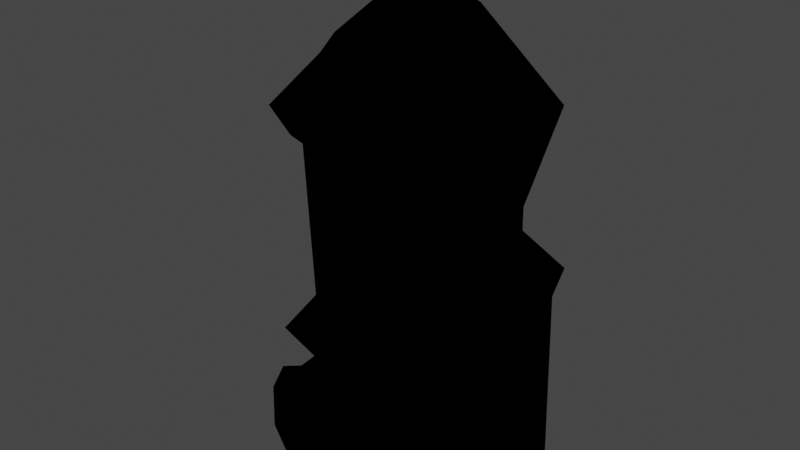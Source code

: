 # Source: TwnObj_Village_HatenoHouse_A_M_03_Far.blend  (saved by Blender 3.6.11; exported with 4.5.12 LTS)
import bpy
from mathutils import Matrix  # noqa: F401  (used for matrix-valued properties, if any)

bpy.ops.wm.read_factory_settings(use_empty=True)
scene = bpy.context.scene
scene.name = 'Scene'

# ---- collections
col_twnobj_village_hatenohouse_a_m_03_far = bpy.data.collections.new('TwnObj_Village_HatenoHouse_A_M_03_Far'); scene.collection.children.link(col_twnobj_village_hatenohouse_a_m_03_far)

# ---- images (referenced by path relative to the original .blend; pixels are not part of the script)
import os
ASSET_DIR = os.environ.get("B2B_ASSET_DIR", "")  # directory of the original .blend (textures are referenced by path, not embedded)
HERE = os.path.dirname(os.path.abspath(__file__))  # packed textures are extracted next to this script under _unpacked/

def load_image(name, relpath, width, height, colorspace="sRGB"):
    """Load a texture the original file referenced (path relative to the .blend, or extracted next to this script)."""
    p = next((c for c in (os.path.join(HERE, relpath), os.path.join(ASSET_DIR, relpath)) if relpath and os.path.exists(c)), "")
    if p:
        img = bpy.data.images.load(p, check_existing=True)
        img.name = name
    else:  # same state as the original file: an image datablock whose file is absent (Cycles renders it pink)
        img = bpy.data.images.new(name, width, height)
        img.source = "FILE"
        img.filepath = "//" + (relpath or name)
    img.colorspace_settings.name = colorspace
    return img
img_far_twnobj_village_hatenohouse_a_m_03_alb_png = load_image('Far_TwnObj_Village_HatenoHouse_A_M_03_Alb.png', 'Far_TwnObj_Village_HatenoHouse_A_M_03_Alb.png', 1024, 1024, 'sRGB')

# ---- materials (node trees are filled in below, after node groups)
mat_far_twnobj_village_hatenohouse_a_m_03 = bpy.data.materials.new('Far_TwnObj_Village_HatenoHouse_A_M_03')
mat_far_twnobj_village_hatenohouse_a_m_03.use_transparent_shadow = False

# ---- material node trees
mat_far_twnobj_village_hatenohouse_a_m_03.use_nodes = True; mat_far_twnobj_village_hatenohouse_a_m_03.node_tree.nodes.clear()
_N = mat_far_twnobj_village_hatenohouse_a_m_03.node_tree.nodes; _L = mat_far_twnobj_village_hatenohouse_a_m_03.node_tree.links
n0 = _N.new('ShaderNodeOutputMaterial'); n0.name = 'Material Output'; n0.location = (300, 300)
n1 = _N.new('ShaderNodeTexImage'); n1.name = 'Image Texture'; n1.location = (-300, 300)
n1.label = 'Base Color'
n1.image = img_far_twnobj_village_hatenohouse_a_m_03_alb_png
n2 = _N.new('ShaderNodeGroup'); n2.name = 'SharedBSDF'; n2.location = (0, 300)
n2.label = 'SharedBSDF'
n2.node_tree = None
n3 = _N.new('ShaderNodeOutputMaterial'); n3.name = 'Material Output.001'; n3.location = (300, 150)
n3.target = 'CYCLES'
n4 = _N.new('ShaderNodeBsdfPrincipled'); n4.name = 'Principled BSDF'; n4.location = (0, 0)
n4.distribution = 'GGX'
n4.subsurface_method = 'RANDOM_WALK_SKIN'
n4.inputs[3].default_value = 1.45
n4.inputs[27].default_value = (0.0, 0.0, 0.0, 1.0)
n4.inputs[28].default_value = 1.0
n5 = _N.new('ShaderNodeNormalMap'); n5.name = 'Normal Map'; n5.location = (0, 0)
n6 = _N.new('ShaderNodeBsdfPrincipled'); n6.name = 'Principled BSDF.001'; n6.location = (0, 0)
n6.distribution = 'GGX'
n6.subsurface_method = 'RANDOM_WALK_SKIN'
n6.inputs[3].default_value = 1.45
n6.inputs[27].default_value = (0.0, 0.0, 0.0, 1.0)
n6.inputs[28].default_value = 1.0
n7 = _N.new('ShaderNodeNormalMap'); n7.name = 'Normal Map.001'; n7.location = (0, 0)
n8 = _N.new('ShaderNodeBsdfPrincipled'); n8.name = 'Principled BSDF.002'; n8.location = (0, 0)
n8.distribution = 'GGX'
n8.subsurface_method = 'RANDOM_WALK_SKIN'
n8.inputs[3].default_value = 1.45
n8.inputs[27].default_value = (0.0, 0.0, 0.0, 1.0)
n8.inputs[28].default_value = 1.0
n9 = _N.new('ShaderNodeNormalMap'); n9.name = 'Normal Map.002'; n9.location = (0, 0)
_L.new(n1.outputs[0], n4.inputs[0])
_L.new(n1.outputs[0], n6.inputs[0])
_L.new(n1.outputs[0], n8.inputs[0])
_L.new(n8.outputs[0], n0.inputs[0])
n0.is_active_output = True

# ---- world
world_world = bpy.data.worlds.new('World'); scene.world = world_world
world_world.use_nodes = True; world_world.node_tree.nodes.clear()
_N = world_world.node_tree.nodes; _L = world_world.node_tree.links
n0 = _N.new('ShaderNodeOutputWorld'); n0.name = 'World Output'; n0.location = (300, 300)
n1 = _N.new('ShaderNodeBackground'); n1.name = 'Background'; n1.location = (10, 300)
n1.inputs[0].default_value = (0.05088, 0.05088, 0.05088, 1.0)
_L.new(n1.outputs[0], n0.inputs[0])
n0.is_active_output = True
world_world.color = (0.05088, 0.05088, 0.05088)
world_world.use_sun_shadow = False
world_world.sun_shadow_jitter_overblur = 0.0

# ---- meshes
me_root_1__far_twnobj_village_hatenohouse_a_m_03 = bpy.data.meshes.new('Root_1__Far_TwnObj_Village_HatenoHouse_A_M_03')
me_root_1__far_twnobj_village_hatenohouse_a_m_03.from_pydata([(3.135, -0.43, -3.895), (0.4724, 1.218, -3.539), (-0.01005, 17.31, -5.399), (-1.716, 2.015, -0.7357), (-2.79, -0.2269, 2.777), (-3.898, -0.2894, 0.1823), (-3.234, 1.445, 3.148), (-0.4339, 0.1091, 5.222), (-0.6702, -0.1097, 6.773), (-0.3821, 0.8747, 6.156), (8.169, -0.555, -0.263), (6.067, 1.648, -0.8871), (6.821, 9.232, -0.14), (4.694, 1.968, -1.397), (3.88, 1.945, 3.783), (4.643, 0.03096, 4.166), (8.372, -0.6175, 0.8451), (7.106, 0.5856, 0.4528), (6.356, -0.2034, -0.5482), (0.06613, -0.18, -4.192), (-1.193, 15.61, -3.493), (-3.796, 0.8825, 0.193), (-1.575, -0.3519, -2.702), (-5.945, -0.1878, 1.499), (-3.062, 16.39, 3.203), (-6.187, 0.7497, 2.143), (-6.398, -0.1878, 2.542), (-3.113, 2.789, 5.726), (-3.8, -0.1253, 5.177), (1.079, -0.1409, 7.957), (-0.4993, 5.562, 5.371), (-1.529, 7.554, 4.168), (-0.5657, 8.748, 4.804), (1.707, 6.91, 7.164), (0.1101, 15.72, 5.41), (2.292, 8.05, 5.406), (4.786, -0.1565, 4.386), (7.649, 8.552, 0.276), (1.696, 5.793, 5.449), (0.9684, 3.922, 7.425), (-1.507, 7.043, 6.265), (6.098, 16.97, 4.968), (4.163, 16.61, 5.461), (6.028, 11.23, 2.838), (5.493, 10.19, 3.599), (7.563, 10.36, 4.279), (8.579, 10.45, 0.1608), (8.2, 8.455, 0.923), (8.563, -0.3362, -0.2972), (8.067, 8.965, -0.5902), (8.098, 10.2, -1.543), (5.911, 11.38, -1.407), (5.993, 9.61, -1.305), (4.721, 15.61, -3.133), (6.665, 17.01, -2.93), (4.305, -0.2347, -3.661), (3.667, 16.9, -5.344), (1.228, 15.66, -4.344), (2.957, 21.05, -1.793), (1.197, 22.87, 0.235), (-2.484, 16.9, -4.141), (4.632, 20.83, 0.7003), (7.512, 17.36, -1.133), (6.583, 11.85, 0.6085), (7.563, 17.0, 2.491), (3.657, 19.66, 4.347), (3.017, 17.2, 6.691), (-0.6116, 19.65, 4.316), (-0.04032, 16.95, 6.757), (-3.113, 16.96, 4.97), (-3.183, 19.13, 0.6945), (-4.745, 16.96, 0.6823), (-3.128, 15.59, -1.024)], [], [(0, 1, 22), (60, 2, 72), (3, 4, 22), (48, 16, 10), (6, 5, 4), (23, 6, 8), (7, 8, 9), (48, 10, 11), (11, 12, 48), (13, 0, 18), (14, 13, 18), (14, 18, 15), (45, 44, 47), (47, 44, 37), (47, 37, 16), (37, 17, 16), (10, 16, 17), (17, 11, 10), (55, 18, 0), (0, 19, 55), (55, 19, 57), (20, 57, 19), (57, 20, 2), (72, 2, 20), (20, 19, 21), (72, 20, 21), (19, 22, 21), (22, 5, 21), (21, 5, 23), (21, 24, 72), (23, 25, 21), (25, 23, 26), (25, 26, 27), (27, 21, 25), (26, 28, 27), (29, 28, 8), (29, 27, 28), (29, 36, 39), (27, 29, 39), (30, 27, 39), (30, 21, 27), (21, 30, 31), (21, 31, 24), (40, 31, 30), (40, 32, 31), (32, 24, 31), (33, 32, 40), (34, 24, 32), (68, 24, 34), (33, 35, 32), (34, 32, 35), (33, 44, 35), (34, 66, 68), (42, 35, 44), (35, 42, 34), (42, 66, 34), (41, 66, 42), (17, 18, 11), (36, 18, 17), (37, 44, 17), (17, 44, 36), (44, 38, 36), (44, 33, 38), (36, 38, 39), (38, 33, 40), (30, 39, 38), (40, 30, 38), (41, 42, 64), (63, 64, 42), (42, 43, 63), (43, 42, 44), (45, 43, 44), (46, 43, 45), (63, 43, 46), (46, 45, 47), (47, 16, 46), (46, 16, 48), (46, 48, 49), (48, 12, 49), (50, 46, 49), (50, 49, 12), (50, 51, 46), (46, 51, 63), (12, 52, 50), (50, 52, 51), (11, 52, 12), (51, 53, 63), (52, 53, 51), (53, 52, 11), (63, 53, 54), (55, 11, 18), (53, 11, 55), (55, 57, 53), (54, 53, 57), (56, 54, 57), (56, 57, 2), (56, 2, 58), (54, 56, 58), (58, 2, 59), (2, 60, 59), (54, 58, 61), (58, 59, 61), (62, 54, 61), (54, 62, 63), (63, 62, 64), (61, 64, 62), (64, 61, 65), (65, 61, 59), (41, 64, 65), (65, 66, 41), (66, 65, 67), (65, 59, 67), (68, 66, 67), (69, 68, 67), (67, 59, 70), (59, 60, 70), (71, 67, 70), (60, 71, 70), (67, 71, 69), (60, 72, 71), (72, 24, 71), (69, 71, 24), (68, 69, 24)])
me_root_1__far_twnobj_village_hatenohouse_a_m_03.polygons.foreach_set('use_smooth', [True] * 123)
_uv = me_root_1__far_twnobj_village_hatenohouse_a_m_03.uv_layers.new(name='bmubin_fixed_00000-texcoord')
_uv.uv.foreach_set('vector', [0.3934, 0.8309, 0.4373, 0.8374, 0.4437, 0.8732, 0.144, 0.8613, 0.1122, 0.8309, 0.1974, 0.8595, 0.2741, 0.8309, 0.3245, 0.835, 0.2684, 0.866, 0.5497, 0.9008, 0.5742, 0.8934, 0.5591, 0.9117, 0.728, 0.8208, 0.6747, 0.8214, 0.7104, 0.7997, 0.8309, 0.7684, 0.8685, 0.8075, 0.8639, 0.8743, 0.01842, 0.8032, 0.03235, 0.7997, 0.02644, 0.8104, 0.8555, 0.3361, 0.8735, 0.3309, 0.8824, 0.3804, 0.8824, 0.3804, 0.8309, 0.4879, 0.8555, 0.3361, 0.8674, 0.6395, 0.8594, 0.6829, 0.8309, 0.6369, 0.8645, 0.5855, 0.8674, 0.6395, 0.8309, 0.6369, 0.8645, 0.5855, 0.8309, 0.6369, 0.8394, 0.5809, 0.2806, 0.6892, 0.286, 0.7196, 0.2271, 0.7081, 0.2271, 0.7081, 0.286, 0.7196, 0.224, 0.7199, 0.2271, 0.7081, 0.224, 0.7199, 0.09604, 0.6747, 0.224, 0.7199, 0.1102, 0.6969, 0.09604, 0.6747, 0.08092, 0.6977, 0.09604, 0.6747, 0.1102, 0.6969, 0.1102, 0.6969, 0.1088, 0.7334, 0.08092, 0.6977, 0.7191, 0.3517, 0.7863, 0.2997, 0.7244, 0.3783, 0.7244, 0.3783, 0.7052, 0.4268, 0.7191, 0.3517, 0.7191, 0.3517, 0.7052, 0.4268, 0.4481, 0.3623, 0.4399, 0.4095, 0.4481, 0.3623, 0.7052, 0.4268, 0.4481, 0.3623, 0.4399, 0.4095, 0.4104, 0.3678, 0.4315, 0.4657, 0.4104, 0.3678, 0.4399, 0.4095, 0.4399, 0.4095, 0.7052, 0.4268, 0.6668, 0.5247, 0.4315, 0.4657, 0.4399, 0.4095, 0.6668, 0.5247, 0.7052, 0.4268, 0.7042, 0.4674, 0.6668, 0.5247, 0.7042, 0.4674, 0.6959, 0.5225, 0.6668, 0.5247, 0.6668, 0.5247, 0.6959, 0.5225, 0.7114, 0.5463, 0.6668, 0.5247, 0.4098, 0.5413, 0.4315, 0.4657, 0.7114, 0.5463, 0.698, 0.5648, 0.6668, 0.5247, 0.698, 0.5648, 0.7114, 0.5463, 0.7191, 0.5808, 0.698, 0.5648, 0.7191, 0.5808, 0.6356, 0.6227, 0.6356, 0.6227, 0.6668, 0.5247, 0.698, 0.5648, 0.7191, 0.5808, 0.6867, 0.6401, 0.6356, 0.6227, 0.6324, 0.7223, 0.6867, 0.6401, 0.6674, 0.6933, 0.6324, 0.7223, 0.6356, 0.6227, 0.6867, 0.6401, 0.6324, 0.7223, 0.5704, 0.7887, 0.5733, 0.6765, 0.6356, 0.6227, 0.6324, 0.7223, 0.5733, 0.6765, 0.5766, 0.6226, 0.6356, 0.6227, 0.5733, 0.6765, 0.5766, 0.6226, 0.6668, 0.5247, 0.6356, 0.6227, 0.6668, 0.5247, 0.5766, 0.6226, 0.5462, 0.5904, 0.6668, 0.5247, 0.5462, 0.5904, 0.4098, 0.5413, 0.5547, 0.614, 0.5462, 0.5904, 0.5766, 0.6226, 0.5547, 0.614, 0.5206, 0.613, 0.5462, 0.5904, 0.5206, 0.613, 0.4098, 0.5413, 0.5462, 0.5904, 0.5555, 0.6618, 0.5206, 0.613, 0.5547, 0.614, 0.4072, 0.6134, 0.4098, 0.5413, 0.5206, 0.613, 0.3775, 0.615, 0.4098, 0.5413, 0.4072, 0.6134, 0.5555, 0.6618, 0.5222, 0.6718, 0.5206, 0.613, 0.4072, 0.6134, 0.5206, 0.613, 0.5222, 0.6718, 0.5555, 0.6618, 0.4856, 0.7312, 0.5222, 0.6718, 0.4072, 0.6134, 0.3622, 0.66, 0.3775, 0.615, 0.386, 0.687, 0.5222, 0.6718, 0.4856, 0.7312, 0.5222, 0.6718, 0.386, 0.687, 0.4072, 0.6134, 0.386, 0.687, 0.3622, 0.66, 0.4072, 0.6134, 0.3743, 0.7234, 0.3622, 0.66, 0.386, 0.687, 0.2527, 0.56, 0.2855, 0.5686, 0.2583, 0.6035, 0.2494, 0.4834, 0.2855, 0.5686, 0.2527, 0.56, 0.1232, 0.5879, 0.08092, 0.5312, 0.2527, 0.56, 0.2527, 0.56, 0.08092, 0.5312, 0.2494, 0.4834, 0.08092, 0.5312, 0.1398, 0.4451, 0.2494, 0.4834, 0.08092, 0.5312, 0.1079, 0.4343, 0.1398, 0.4451, 0.2494, 0.4834, 0.1398, 0.4451, 0.1624, 0.4128, 0.1398, 0.4451, 0.1079, 0.4343, 0.1207, 0.3934, 0.1345, 0.409, 0.1624, 0.4128, 0.1398, 0.4451, 0.1207, 0.3934, 0.1345, 0.409, 0.1398, 0.4451, 0.4559, 0.1013, 0.4603, 0.05751, 0.5014, 0.1482, 0.5993, 0.107, 0.5014, 0.1482, 0.4603, 0.05751, 0.4603, 0.05751, 0.5792, 0.05113, 0.5993, 0.107, 0.5792, 0.05113, 0.4603, 0.05751, 0.5879, 0.01842, 0.6099, 0.02507, 0.5792, 0.05113, 0.5879, 0.01842, 0.6294, 0.0941, 0.5792, 0.05113, 0.6099, 0.02507, 0.5993, 0.107, 0.5792, 0.05113, 0.6294, 0.0941, 0.6294, 0.0941, 0.6099, 0.02507, 0.6613, 0.06287, 0.6613, 0.06287, 0.7984, 0.0363, 0.6294, 0.0941, 0.6294, 0.0941, 0.7984, 0.0363, 0.7952, 0.06699, 0.6294, 0.0941, 0.7952, 0.06699, 0.6604, 0.1048, 0.7952, 0.06699, 0.6632, 0.1234, 0.6604, 0.1048, 0.6448, 0.1181, 0.6294, 0.0941, 0.6604, 0.1048, 0.6448, 0.1181, 0.6604, 0.1048, 0.6632, 0.1234, 0.6448, 0.1181, 0.6224, 0.1442, 0.6294, 0.0941, 0.6294, 0.0941, 0.6224, 0.1442, 0.5993, 0.107, 0.6632, 0.1234, 0.6547, 0.1431, 0.6448, 0.1181, 0.6448, 0.1181, 0.6547, 0.1431, 0.6224, 0.1442, 0.7741, 0.1112, 0.6547, 0.1431, 0.6632, 0.1234, 0.6224, 0.1442, 0.5689, 0.1937, 0.5993, 0.107, 0.6547, 0.1431, 0.5689, 0.1937, 0.6224, 0.1442, 0.5689, 0.1937, 0.6547, 0.1431, 0.7741, 0.1112, 0.5993, 0.107, 0.5689, 0.1937, 0.5365, 0.1741, 0.8149, 0.1571, 0.7741, 0.1112, 0.8106, 0.09668, 0.5689, 0.1937, 0.7741, 0.1112, 0.8149, 0.1571, 0.8149, 0.1571, 0.5817, 0.2576, 0.5689, 0.1937, 0.5365, 0.1741, 0.5689, 0.1937, 0.5817, 0.2576, 0.5397, 0.2379, 0.5365, 0.1741, 0.5817, 0.2576, 0.2751, 0.05045, 0.3362, 0.05574, 0.3311, 0.1065, 0.2751, 0.05045, 0.3311, 0.1065, 0.2373, 0.14, 0.1878, 0.04436, 0.2751, 0.05045, 0.2373, 0.14, 0.2373, 0.14, 0.3311, 0.1065, 0.2349, 0.1771, 0.3311, 0.1065, 0.3583, 0.151, 0.2349, 0.1771, 0.1878, 0.04436, 0.2373, 0.14, 0.1914, 0.1591, 0.2373, 0.14, 0.2349, 0.1771, 0.1914, 0.1591, 0.1518, 0.0824, 0.1878, 0.04436, 0.1914, 0.1591, 0.1878, 0.04436, 0.1518, 0.0824, 0.01842, 0.01842, 0.01842, 0.01842, 0.1518, 0.0824, 0.08721, 0.1454, 0.1914, 0.1591, 0.08721, 0.1454, 0.1518, 0.0824, 0.08721, 0.1454, 0.1914, 0.1591, 0.1695, 0.222, 0.1695, 0.222, 0.1914, 0.1591, 0.2349, 0.1771, 0.0892, 0.2161, 0.08721, 0.1454, 0.1695, 0.222, 0.1695, 0.222, 0.1466, 0.2843, 0.0892, 0.2161, 0.1466, 0.2843, 0.1695, 0.222, 0.2348, 0.2523, 0.1695, 0.222, 0.2349, 0.1771, 0.2348, 0.2523, 0.2085, 0.3195, 0.1466, 0.2843, 0.2348, 0.2523, 0.2809, 0.2997, 0.2085, 0.3195, 0.2348, 0.2523, 0.2348, 0.2523, 0.2349, 0.1771, 0.3011, 0.2227, 0.2349, 0.1771, 0.3583, 0.151, 0.3011, 0.2227, 0.3413, 0.2497, 0.2348, 0.2523, 0.3011, 0.2227, 0.3583, 0.151, 0.3413, 0.2497, 0.3011, 0.2227, 0.2348, 0.2523, 0.3413, 0.2497, 0.2809, 0.2997, 0.3583, 0.151, 0.3878, 0.2292, 0.3413, 0.2497, 0.3878, 0.2292, 0.3189, 0.3057, 0.3413, 0.2497, 0.2809, 0.2997, 0.3413, 0.2497, 0.3189, 0.3057, 0.2085, 0.3195, 0.2809, 0.2997, 0.3189, 0.3057])
me_root_1__far_twnobj_village_hatenohouse_a_m_03.materials.append(mat_far_twnobj_village_hatenohouse_a_m_03)
me_root_1__far_twnobj_village_hatenohouse_a_m_03.update()
me_root_1__far_twnobj_village_hatenohouse_a_m_03.normals_split_custom_set([tuple(v) for v in zip(*[iter([-0.3191, -0.501, 0.8045, 0.1819, -0.4754, 0.8608, 0.7088, -0.4778, 0.5189, -0.697, -0.1444, -0.7024, -0.6893, -0.07957, -0.7201, -0.8954, -0.4267, 0.1274, 0.7842, -0.5984, 0.1643, 0.1194, -0.9825, 0.1429, 0.7088, -0.4778, 0.5189, 0.8013, -0.586, -0.1205, 0.2182, -0.9626, 0.1607, 0.2197, -0.9683, -0.1188, -0.4913, -0.6753, 0.5501, 0.005899, -0.9867, 0.1625, 0.1193, -0.9825, 0.1428, 0.6776, -0.2859, -0.6776, 0.6776, -0.2859, -0.6776, 0.6455, -0.3462, -0.6807, -0.3207, -0.9386, 0.1272, -0.998, 0.04108, -0.04891, -0.8059, -0.4459, 0.3893, 0.8013, -0.586, -0.1205, 0.2197, -0.9683, -0.1188, 0.4718, -0.2287, -0.8516, 0.4718, -0.2287, -0.8516, 0.09932, -0.1508, -0.9836, 0.8013, -0.586, -0.1205, -0.4718, -0.8418, 0.2623, -0.04091, -0.731, -0.6812, 0.09026, -0.9245, 0.3703, -0.01371, -0.8752, -0.4836, -0.4718, -0.8418, 0.2623, 0.09026, -0.9245, 0.3703, -0.01371, -0.8752, -0.4836, 0.09026, -0.9245, 0.3703, -0.5671, -0.7627, -0.311, 0.1009, 0.06174, 0.993, 0.6263, -0.1875, 0.7567, 0.3691, -0.3512, 0.8604, 0.3691, -0.3512, 0.8604, 0.6263, -0.1875, 0.7567, 0.161, -0.4217, 0.8923, 0.3691, -0.3512, 0.8604, 0.161, -0.4217, 0.8923, 0.2182, -0.9626, 0.1607, 0.161, -0.4217, 0.8923, -0.0288, -0.6491, 0.7601, 0.2182, -0.9626, 0.1607, 0.2197, -0.9683, -0.1188, 0.2182, -0.9626, 0.1607, -0.0288, -0.6491, 0.7601, -0.0288, -0.6491, 0.7601, 0.4718, -0.2287, -0.8516, 0.2197, -0.9683, -0.1188, 0.8526, -0.5167, -0.07838, 0.09026, -0.9245, 0.3703, -0.04091, -0.731, -0.6812, -0.04091, -0.731, -0.6812, -0.3718, -0.1096, -0.9218, 0.8526, -0.5167, -0.07838, 0.8526, -0.5167, -0.07838, -0.3718, -0.1096, -0.9218, 0.07636, -0.7425, -0.6654, -0.6283, -0.03913, -0.777, 0.07636, -0.7425, -0.6654, -0.3718, -0.1096, -0.9218, 0.07636, -0.7425, -0.6654, -0.6283, -0.03913, -0.777, -0.6893, -0.07957, -0.7201, -0.8954, -0.4267, 0.1274, -0.6893, -0.07957, -0.7201, -0.6283, -0.03913, -0.777, -0.6283, -0.03913, -0.777, -0.3718, -0.1096, -0.9218, -0.8708, 0.06458, -0.4873, -0.8954, -0.4267, 0.1274, -0.6283, -0.03913, -0.777, -0.8708, 0.06458, -0.4873, -0.3718, -0.1096, -0.9218, -0.6711, -0.4265, -0.6065, -0.8708, 0.06458, -0.4873, -0.6711, -0.4265, -0.6065, -0.6517, -0.04109, -0.7574, -0.8708, 0.06458, -0.4873, -0.8708, 0.06458, -0.4873, -0.6517, -0.04109, -0.7574, -0.677, 0.05871, -0.7337, -0.8708, 0.06458, -0.4873, -0.5129, -0.8355, 0.197, -0.8954, -0.4267, 0.1274, -0.677, 0.05871, -0.7337, -0.6101, 0.7763, -0.1584, -0.8708, 0.06458, -0.4873, -0.6101, 0.7763, -0.1584, -0.677, 0.05871, -0.7337, -0.871, 0.229, 0.4346, -0.6101, 0.7763, -0.1584, -0.871, 0.229, 0.4346, -0.705, 0.515, 0.4876, -0.705, 0.515, 0.4876, -0.8708, 0.06458, -0.4873, -0.6101, 0.7763, -0.1584, -0.871, 0.229, 0.4346, -0.5517, -0.4499, 0.7023, -0.705, 0.515, 0.4876, 0.2114, -0.2329, 0.9492, -0.5517, -0.4499, 0.7023, -0.05679, -0.9889, 0.1371, 0.2114, -0.2329, 0.9492, -0.705, 0.515, 0.4876, -0.5517, -0.4499, 0.7023, 0.2114, -0.2329, 0.9492, 0.7603, -0.1428, 0.6337, 0.1776, -0.007633, 0.9841, -0.705, 0.515, 0.4876, 0.2114, -0.2329, 0.9492, 0.1776, -0.007633, 0.9841, -0.7744, -0.3593, 0.5208, -0.705, 0.515, 0.4876, 0.1776, -0.007633, 0.9841, -0.7744, -0.3593, 0.5208, -0.8708, 0.06458, -0.4873, -0.705, 0.515, 0.4876, -0.8708, 0.06458, -0.4873, -0.7744, -0.3593, 0.5208, -0.8398, -0.07046, 0.5383, -0.8708, 0.06458, -0.4873, -0.8398, -0.07046, 0.5383, -0.5129, -0.8355, 0.197, -0.962, 0.2028, -0.1828, -0.8398, -0.07046, 0.5383, -0.7744, -0.3593, 0.5208, -0.962, 0.2028, -0.1828, -0.4153, 0.1097, 0.903, -0.8398, -0.07046, 0.5383, -0.4153, 0.1097, 0.903, -0.5129, -0.8355, 0.197, -0.8398, -0.07046, 0.5383, 0.1378, 0.02273, 0.9902, -0.4153, 0.1097, 0.903, -0.962, 0.2028, -0.1828, -0.2877, -0.1409, 0.9473, -0.5129, -0.8355, 0.197, -0.4153, 0.1097, 0.903, -0.4047, -0.1312, 0.905, -0.5129, -0.8355, 0.197, -0.2877, -0.1409, 0.9473, 0.1378, 0.02273, 0.9902, 0.1057, 0.1958, 0.9749, -0.4153, 0.1097, 0.903, -0.2877, -0.1409, 0.9473, -0.4153, 0.1097, 0.903, 0.1057, 0.1958, 0.9749, 0.1378, 0.02273, 0.9902, 0.6263, -0.1875, 0.7567, 0.1057, 0.1958, 0.9749, -0.2877, -0.1409, 0.9473, -0.6978, -0.1133, 0.7073, -0.4047, -0.1312, 0.905, 0.1101, -0.8874, 0.4476, 0.1057, 0.1958, 0.9749, 0.6263, -0.1875, 0.7567, 0.1057, 0.1958, 0.9749, 0.1101, -0.8874, 0.4476, -0.2877, -0.1409, 0.9473, 0.1101, -0.8874, 0.4476, -0.6978, -0.1133, 0.7073, -0.2877, -0.1409, 0.9473, 0.639, -0.2719, 0.7195, -0.6978, -0.1133, 0.7073, 0.1101, -0.8874, 0.4476, -0.0288, -0.6491, 0.7601, 0.09026, -0.9245, 0.3703, 0.4718, -0.2287, -0.8516, 0.7603, -0.1428, 0.6337, 0.09026, -0.9245, 0.3703, -0.0288, -0.6491, 0.7601, 0.161, -0.4217, 0.8923, 0.6263, -0.1875, 0.7567, -0.0288, -0.6491, 0.7601, -0.0288, -0.6491, 0.7601, 0.6263, -0.1875, 0.7567, 0.7603, -0.1428, 0.6337, 0.6263, -0.1875, 0.7567, 0.5208, -0.01176, 0.8536, 0.7603, -0.1428, 0.6337, 0.6263, -0.1875, 0.7567, 0.1378, 0.02273, 0.9902, 0.5208, -0.01176, 0.8536, 0.7603, -0.1428, 0.6337, 0.5208, -0.01176, 0.8536, 0.1776, -0.007633, 0.9841, 0.5208, -0.01176, 0.8536, 0.1378, 0.02273, 0.9902, -0.962, 0.2028, -0.1828, -0.7744, -0.3593, 0.5208, 0.1776, -0.007633, 0.9841, 0.5208, -0.01176, 0.8536, -0.962, 0.2028, -0.1828, -0.7744, -0.3593, 0.5208, 0.5208, -0.01176, 0.8536, 0.639, -0.2719, 0.7195, 0.1101, -0.8874, 0.4476, 0.53, 0.1163, 0.84, 0.7927, 0.463, 0.3965, 0.53, 0.1163, 0.84, 0.1101, -0.8874, 0.4476, 0.1101, -0.8874, 0.4476, 0.8101, 0.3757, 0.4501, 0.7927, 0.463, 0.3965, 0.8101, 0.3757, 0.4501, 0.1101, -0.8874, 0.4476, 0.6263, -0.1875, 0.7567, 0.1009, 0.06174, 0.993, 0.8101, 0.3757, 0.4501, 0.6263, -0.1875, 0.7567, 0.9413, 0.3346, 0.04501, 0.8101, 0.3757, 0.4501, 0.1009, 0.06174, 0.993, 0.7927, 0.463, 0.3965, 0.8101, 0.3757, 0.4501, 0.9413, 0.3346, 0.04501, 0.9413, 0.3346, 0.04501, 0.1009, 0.06174, 0.993, 0.3691, -0.3512, 0.8604, 0.3691, -0.3512, 0.8604, 0.2182, -0.9626, 0.1607, 0.9413, 0.3346, 0.04501, 0.9413, 0.3346, 0.04501, 0.2182, -0.9626, 0.1607, 0.8013, -0.586, -0.1205, 0.9413, 0.3346, 0.04501, 0.8013, -0.586, -0.1205, 0.1563, -0.2876, -0.9449, 0.8013, -0.586, -0.1205, 0.09932, -0.1508, -0.9836, 0.1563, -0.2876, -0.9449, 0.5989, 0.2544, -0.7594, 0.9413, 0.3346, 0.04501, 0.1563, -0.2876, -0.9449, 0.5989, 0.2544, -0.7594, 0.1563, -0.2876, -0.9449, 0.09932, -0.1508, -0.9836, 0.5989, 0.2544, -0.7594, 0.8114, 0.2424, -0.5318, 0.9413, 0.3346, 0.04501, 0.9413, 0.3346, 0.04501, 0.8114, 0.2424, -0.5318, 0.7927, 0.463, 0.3965, 0.09932, -0.1508, -0.9836, 0.745, -0.07428, -0.6629, 0.5989, 0.2544, -0.7594, 0.5989, 0.2544, -0.7594, 0.745, -0.07428, -0.6629, 0.8114, 0.2424, -0.5318, 0.4718, -0.2287, -0.8516, 0.745, -0.07428, -0.6629, 0.09932, -0.1508, -0.9836, 0.8114, 0.2424, -0.5318, 0.421, -0.08815, -0.9028, 0.7927, 0.463, 0.3965, 0.745, -0.07428, -0.6629, 0.421, -0.08815, -0.9028, 0.8114, 0.2424, -0.5318, 0.421, -0.08815, -0.9028, 0.745, -0.07428, -0.6629, 0.4718, -0.2287, -0.8516, 0.7927, 0.463, 0.3965, 0.421, -0.08815, -0.9028, 0.7943, -0.4905, -0.3583, 0.8526, -0.5167, -0.07838, 0.4718, -0.2287, -0.8516, 0.09026, -0.9245, 0.3703, 0.421, -0.08815, -0.9028, 0.4718, -0.2287, -0.8516, 0.8526, -0.5167, -0.07838, 0.8526, -0.5167, -0.07838, 0.07636, -0.7425, -0.6654, 0.421, -0.08815, -0.9028, 0.7943, -0.4905, -0.3583, 0.421, -0.08815, -0.9028, 0.07636, -0.7425, -0.6654, 0.8784, -0.1315, -0.4595, 0.7943, -0.4905, -0.3583, 0.07636, -0.7425, -0.6654, 0.8784, -0.1315, -0.4595, 0.07636, -0.7425, -0.6654, -0.6893, -0.07957, -0.7201, 0.8784, -0.1315, -0.4595, -0.6893, -0.07957, -0.7201, 0.2959, 0.7388, -0.6055, 0.7943, -0.4905, -0.3583, 0.8784, -0.1315, -0.4595, 0.2959, 0.7388, -0.6055, 0.2959, 0.7388, -0.6055, -0.6893, -0.07957, -0.7201, -0.2584, 0.9633, -0.07243, -0.6893, -0.07957, -0.7201, -0.697, -0.1444, -0.7024, -0.2584, 0.9633, -0.07243, 0.7943, -0.4905, -0.3583, 0.2959, 0.7388, -0.6055, 0.6363, 0.7675, 0.07829, 0.2959, 0.7388, -0.6055, -0.2584, 0.9633, -0.07243, 0.6363, 0.7675, 0.07829, 0.9383, 0.2782, -0.2056, 0.7943, -0.4905, -0.3583, 0.6363, 0.7675, 0.07829, 0.7943, -0.4905, -0.3583, 0.9383, 0.2782, -0.2056, 0.7927, 0.463, 0.3965, 0.7927, 0.463, 0.3965, 0.9383, 0.2782, -0.2056, 0.53, 0.1163, 0.84, 0.6363, 0.7675, 0.07829, 0.53, 0.1163, 0.84, 0.9383, 0.2782, -0.2056, 0.53, 0.1163, 0.84, 0.6363, 0.7675, 0.07829, 0.3249, 0.7535, 0.5715, 0.3249, 0.7535, 0.5715, 0.6363, 0.7675, 0.07829, -0.2584, 0.9633, -0.07243, 0.639, -0.2719, 0.7195, 0.53, 0.1163, 0.84, 0.3249, 0.7535, 0.5715, 0.3249, 0.7535, 0.5715, -0.6978, -0.1133, 0.7073, 0.639, -0.2719, 0.7195, -0.6978, -0.1133, 0.7073, 0.3249, 0.7535, 0.5715, -0.3739, 0.7497, 0.5461, 0.3249, 0.7535, 0.5715, -0.2584, 0.9633, -0.07243, -0.3739, 0.7497, 0.5461, -0.4047, -0.1312, 0.905, -0.6978, -0.1133, 0.7073, -0.3739, 0.7497, 0.5461, -0.7611, 0.3305, 0.5581, -0.4047, -0.1312, 0.905, -0.3739, 0.7497, 0.5461, -0.3739, 0.7497, 0.5461, -0.2584, 0.9633, -0.07243, -0.7246, 0.6816, -0.1018, -0.2584, 0.9633, -0.07243, -0.697, -0.1444, -0.7024, -0.7246, 0.6816, -0.1018, -0.9854, 0.1705, 0.003898, -0.3739, 0.7497, 0.5461, -0.7246, 0.6816, -0.1018, -0.697, -0.1444, -0.7024, -0.9854, 0.1705, 0.003898, -0.7246, 0.6816, -0.1018, -0.3739, 0.7497, 0.5461, -0.9854, 0.1705, 0.003898, -0.7611, 0.3305, 0.5581, -0.697, -0.1444, -0.7024, -0.8954, -0.4267, 0.1274, -0.9854, 0.1705, 0.003898, -0.8954, -0.4267, 0.1274, -0.5129, -0.8355, 0.197, -0.9854, 0.1705, 0.003898, -0.7611, 0.3305, 0.5581, -0.9854, 0.1705, 0.003898, -0.5129, -0.8355, 0.197, -0.4047, -0.1312, 0.905, -0.7611, 0.3305, 0.5581, -0.5129, -0.8355, 0.197])] * 3)])
arm_armature = bpy.data.armatures.new('Armature')  # bones are not reproduced

# ---- objects
ob_twnobj_village_hatenohouse_a_m_03_far = bpy.data.objects.new('TwnObj_Village_HatenoHouse_A_M_03_Far', arm_armature)
ob_root_1__far_twnobj_village_hatenohouse_a_m_03 = bpy.data.objects.new('Root_1__Far_TwnObj_Village_HatenoHouse_A_M_03', me_root_1__far_twnobj_village_hatenohouse_a_m_03)

# ---- transforms, parenting, visibility, modifiers, constraints
ob_twnobj_village_hatenohouse_a_m_03_far.location = (0.0, 0.0, 0.0)
ob_twnobj_village_hatenohouse_a_m_03_far.rotation_euler = (1.571, -0.0, 0.0)
ob_root_1__far_twnobj_village_hatenohouse_a_m_03.parent = ob_twnobj_village_hatenohouse_a_m_03_far
ob_root_1__far_twnobj_village_hatenohouse_a_m_03.location = (0.0, 0.0, 0.0)
_vg = ob_root_1__far_twnobj_village_hatenohouse_a_m_03.vertex_groups.new(name='Root')
_vg.add([0, 1, 2, 3, 4, 5, 6, 7, 8, 9, 10, 11, 12, 13, 14, 15, 16, 17, 18, 19, 20, 21, 22, 23, 24, 25, 26, 27, 28, 29, 30, 31, 32, 33, 34, 35, 36, 37, 38, 39, 40, 41, 42, 43, 44, 45, 46, 47, 48, 49, 50, 51, 52, 53, 54, 55, 56, 57, 58, 59, 60, 61, 62, 63, 64, 65, 66, 67, 68, 69, 70, 71, 72], 1.0, 'REPLACE')
_m = ob_root_1__far_twnobj_village_hatenohouse_a_m_03.modifiers.new('Armature', 'ARMATURE')
_m.object = ob_twnobj_village_hatenohouse_a_m_03_far

# ---- collection membership
col_twnobj_village_hatenohouse_a_m_03_far.objects.link(ob_twnobj_village_hatenohouse_a_m_03_far)
col_twnobj_village_hatenohouse_a_m_03_far.objects.link(ob_root_1__far_twnobj_village_hatenohouse_a_m_03)

# ---- scene / render settings (as saved in the file)
scene.frame_start = 1; scene.frame_end = 250; scene.frame_set(1)
scene.render.engine = 'BLENDER_EEVEE_NEXT'
scene.cycles.sampling_pattern = 'TABULATED_SOBOL'
scene.view_settings.view_transform = 'Filmic'
bpy.context.view_layer.update()

# ---- added for rendering (the .blend has no active camera and no usable light): camera, sun
cam_auto = bpy.data.cameras.new('AutoCamera')
cam_auto.lens = 50.0
cam_auto.sensor_width = 36.0
cam_auto.clip_end = 1000.0
ob_auto_camera = bpy.data.objects.new('AutoCamera', cam_auto)
scene.collection.objects.link(ob_auto_camera)
ob_auto_camera.location = (29.6706, -35.575, 33.9887)
ob_auto_camera.rotation_euler = (1.09748, -7.21219e-08, 0.694738)
scene.camera = ob_auto_camera
light_auto_sun = bpy.data.lights.new('AutoSun', 'SUN')
light_auto_sun.energy = 3.0
light_auto_sun.angle = 0.0523599
ob_auto_sun = bpy.data.objects.new('AutoSun', light_auto_sun)
scene.collection.objects.link(ob_auto_sun)
ob_auto_sun.rotation_euler = (0.872665, 0.174533, 0.523599)
bpy.context.view_layer.update()
